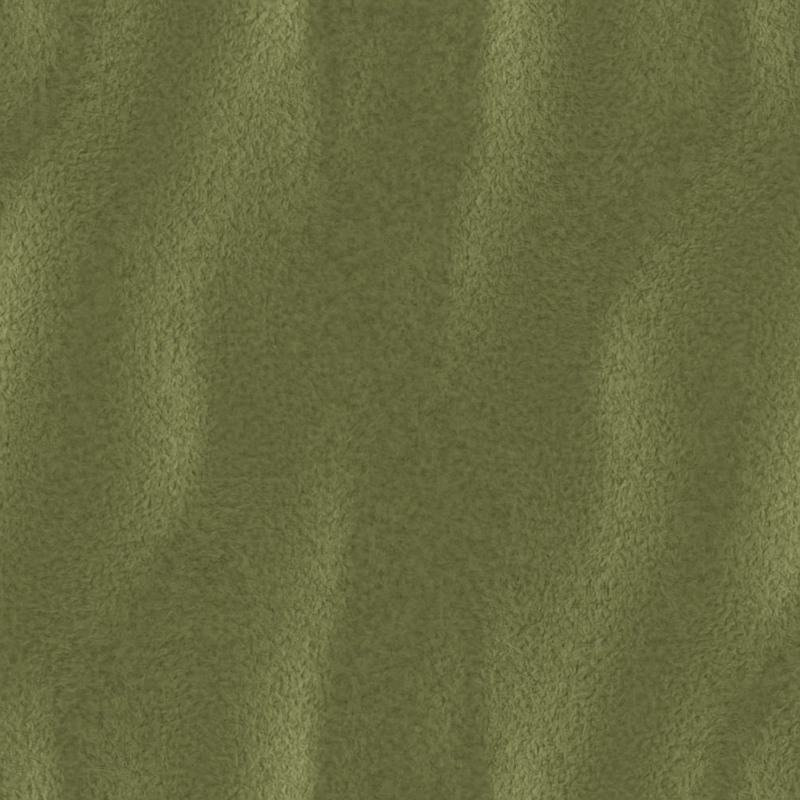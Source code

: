 # Source: sand.blend  (saved by Blender 2.83.19; exported with 4.5.12 LTS)
import bpy
from mathutils import Matrix  # noqa: F401  (used for matrix-valued properties, if any)

bpy.ops.wm.read_factory_settings(use_empty=True)
scene = bpy.context.scene
scene.name = 'Scene'

# ---- collections
col_collection = bpy.data.collections.new('Collection'); scene.collection.children.link(col_collection)

# ---- materials (node trees are filled in below, after node groups)
mat_material_001 = bpy.data.materials.new('Material.001')
mat_material_001.use_transparent_shadow = False

# ---- material node trees
mat_material_001.use_nodes = True; mat_material_001.node_tree.nodes.clear()
_N = mat_material_001.node_tree.nodes; _L = mat_material_001.node_tree.links
n0 = _N.new('ShaderNodeOutputMaterial'); n0.name = 'Material Output'; n0.location = (300, 300)
n1 = _N.new('ShaderNodeValToRGB'); n1.name = 'ColorRamp'; n1.location = (-229, 492)
while len(n1.color_ramp.elements) > 1: n1.color_ramp.elements.remove(n1.color_ramp.elements[-1])
n1.color_ramp.elements[0].position = 0.0; n1.color_ramp.elements[0].color = (0.665, 0.7035, 0.2752, 1.0)
_e = n1.color_ramp.elements.new(1.0); _e.color = (0.06526, 0.07505, 0.01085, 1.0)
n2 = _N.new('ShaderNodeTexNoise'); n2.name = 'Noise Texture'; n2.location = (-440, 326)
n2.inputs[2].default_value = -5.5
n2.inputs[3].default_value = 16.0
n2.inputs[4].default_value = 0.6333
n3 = _N.new('ShaderNodeBsdfDiffuse'); n3.name = 'Diffuse BSDF'; n3.location = (119, 340)
_L.new(n2.outputs[0], n1.inputs[0])
_L.new(n1.outputs[0], n3.inputs[0])
_L.new(n3.outputs[0], n0.inputs[0])
_L.new(n2.outputs[0], n0.inputs[2])
n0.is_active_output = True

# ---- world
world_world = bpy.data.worlds.new('World'); scene.world = world_world
world_world.use_nodes = True; world_world.node_tree.nodes.clear()
_N = world_world.node_tree.nodes; _L = world_world.node_tree.links
n0 = _N.new('ShaderNodeOutputWorld'); n0.name = 'World Output'; n0.location = (300, 300)
n1 = _N.new('ShaderNodeBackground'); n1.name = 'Background'; n1.location = (10, 300)
n1.inputs[0].default_value = (0.05088, 0.05088, 0.05088, 1.0)
_L.new(n1.outputs[0], n0.inputs[0])
n0.is_active_output = True
world_world.color = (0.05088, 0.05088, 0.05088)
world_world.use_sun_shadow = False
world_world.sun_shadow_jitter_overblur = 0.0

# ---- cameras
cam_camera = bpy.data.cameras.new('Camera')
cam_camera.type = 'ORTHO'
cam_camera.clip_end = 100.0
cam_camera.ortho_scale = 1.914
cam_camera.shift_y = 0.03

# ---- lights
light_light = bpy.data.lights.new('Light', 'SUN')
light_light.transmission_factor = 0.0
light_light.angle = 0.1993
light_light.energy = 20.0
light_light.shadow_soft_size = 0.1
light_light.shadow_cascade_max_distance = 1000.0

# ---- meshes
me_plane = bpy.data.meshes.new('Plane')
me_plane.from_pydata([(-1.0, -1.0, 0.0), (1.0, -1.0, 0.0), (-1.0, 1.0, 0.0), (1.0, 1.0, 0.0)], [], [(0, 1, 3, 2)])
_uv = me_plane.uv_layers.new(name='UVMap')
_uv.uv.foreach_set('vector', [0.0, 0.0, 1.0, 0.0, 1.0, 1.0, 0.0, 1.0])
me_plane.materials.append(mat_material_001)
me_plane.use_remesh_fix_poles = True
me_plane.use_remesh_preserve_attributes = False
me_plane.use_mirror_vertex_groups = False
me_plane.update()

# ---- objects
ob_light = bpy.data.objects.new('Light', light_light)
ob_camera = bpy.data.objects.new('Camera', cam_camera)
ob_plane = bpy.data.objects.new('Plane', me_plane)

# ---- transforms, parenting, visibility, modifiers, constraints
ob_light.location = (0.0, 0.0, 10.0)
ob_light.lock_rotations_4d = False
ob_light.empty_display_type = 'ARROWS'
ob_light.color = (0.0, 0.0, 0.0, 0.0)
ob_light.lineart.crease_threshold = 0.0
ob_camera.location = (0.0, -1.367, 4.915)
ob_camera.rotation_euler = (0.2618, -0.0, 0.0)
ob_camera.lock_rotations_4d = False
ob_camera.empty_display_type = 'ARROWS'
ob_camera.color = (0.0, 0.0, 0.0, 0.0)
ob_camera.display_type = 'WIRE'
ob_camera.lineart.crease_threshold = 0.0
ob_plane.location = (0.0, 0.0, 0.0)
ob_plane.scale = (0.0421, 0.0421, 0.0421)
ob_plane.lineart.crease_threshold = 0.0
_m = ob_plane.modifiers.new('Ocean', 'OCEAN')
_m.resolution = 10
_m.viewport_resolution = 10
_m.wind_velocity = 149.2
_m.damping = 0.0
_m.wave_scale_min = 1.8
_m.wave_alignment = 1.0
_m.depth = 10.0
_m.choppiness = 4.0

# ---- collection membership
col_collection.objects.link(ob_light)
col_collection.objects.link(ob_camera)
col_collection.objects.link(ob_plane)

# ---- scene / render settings (as saved in the file)
scene.camera = ob_camera
scene.frame_start = 1; scene.frame_end = 250; scene.frame_set(1)
scene.render.engine = 'BLENDER_EEVEE_NEXT'
scene.render.resolution_x = 512
scene.render.resolution_y = 512
scene.cycles.use_denoising = False
scene.cycles.samples = 128
scene.cycles.sampling_pattern = 'TABULATED_SOBOL'
scene.cycles.use_adaptive_sampling = False
scene.cycles.use_light_tree = False
scene.view_settings.view_transform = 'Filmic'
bpy.context.view_layer.update()
